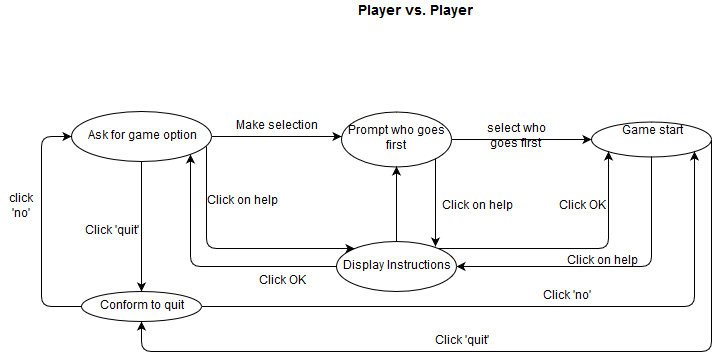

The diagram above was exported from draw.io. Its source (the exported page's mxGraphModel, read from the mxfile embedded in the PNG):
<mxGraphModel dx="880" dy="492" grid="1" gridSize="10" guides="1" tooltips="1" connect="1" arrows="1" fold="1" page="1" pageScale="1" pageWidth="826" pageHeight="1169" background="#ffffff" math="0" shadow="0">
  <root>
    <mxCell id="0" />
    <mxCell id="1" parent="0" />
    <mxCell id="2" value="&lt;font style=&quot;font-size: 14px&quot;&gt;&lt;b&gt;Player vs. Player &lt;/b&gt;&lt;/font&gt;&lt;br&gt;" style="text;html=1;strokeColor=none;fillColor=none;align=center;verticalAlign=middle;whiteSpace=wrap;overflow=hidden;" vertex="1" parent="1">
      <mxGeometry x="380" y="10" width="127" height="20" as="geometry" />
    </mxCell>
    <mxCell id="3" value="Ask for game option &lt;br&gt;" style="ellipse;whiteSpace=wrap;html=1;strokeWidth=1;fillColor=none;" vertex="1" parent="1">
      <mxGeometry x="100" y="120" width="140" height="50" as="geometry" />
    </mxCell>
    <mxCell id="4" value="" style="endArrow=classic;html=1;exitX=1;exitY=0.5;" edge="1" parent="1" source="3">
      <mxGeometry width="50" height="50" relative="1" as="geometry">
        <mxPoint x="290" y="160" as="sourcePoint" />
        <mxPoint x="370" y="145" as="targetPoint" />
      </mxGeometry>
    </mxCell>
    <mxCell id="5" value="Make selection&lt;br&gt;" style="text;html=1;strokeColor=none;fillColor=none;align=center;verticalAlign=middle;whiteSpace=wrap;overflow=hidden;" vertex="1" parent="1">
      <mxGeometry x="260" y="125" width="90" height="20" as="geometry" />
    </mxCell>
    <mxCell id="6" value="Prompt who goes first &lt;br&gt;" style="ellipse;whiteSpace=wrap;html=1;strokeWidth=1;fillColor=none;" vertex="1" parent="1">
      <mxGeometry x="370" y="120" width="110" height="55" as="geometry" />
    </mxCell>
    <mxCell id="7" value="" style="endArrow=classic;html=1;exitX=1;exitY=0.5;" edge="1" parent="1" source="6">
      <mxGeometry width="50" height="50" relative="1" as="geometry">
        <mxPoint x="520" y="150" as="sourcePoint" />
        <mxPoint x="620" y="148" as="targetPoint" />
      </mxGeometry>
    </mxCell>
    <mxCell id="9" value="Game start&lt;br&gt;&lt;br&gt;" style="ellipse;whiteSpace=wrap;html=1;strokeWidth=1;fillColor=none;" vertex="1" parent="1">
      <mxGeometry x="620" y="130" width="120" height="35" as="geometry" />
    </mxCell>
    <mxCell id="10" value="Display Instructions &lt;br&gt;" style="ellipse;whiteSpace=wrap;html=1;strokeWidth=1;fillColor=none;" vertex="1" parent="1">
      <mxGeometry x="365" y="250" width="120" height="50" as="geometry" />
    </mxCell>
    <mxCell id="11" value="" style="endArrow=classic;html=1;exitX=0.5;exitY=1;entryX=1;entryY=0.5;" edge="1" parent="1" source="9" target="10">
      <mxGeometry width="50" height="50" relative="1" as="geometry">
        <mxPoint x="660" y="230" as="sourcePoint" />
        <mxPoint x="710" y="180" as="targetPoint" />
        <Array as="points">
          <mxPoint x="680" y="275" />
        </Array>
      </mxGeometry>
    </mxCell>
    <mxCell id="12" value="" style="endArrow=classic;html=1;exitX=1;exitY=0;entryX=0;entryY=1;" edge="1" parent="1" source="10" target="9">
      <mxGeometry width="50" height="50" relative="1" as="geometry">
        <mxPoint x="500" y="240" as="sourcePoint" />
        <mxPoint x="550" y="190" as="targetPoint" />
        <Array as="points">
          <mxPoint x="637" y="257" />
        </Array>
      </mxGeometry>
    </mxCell>
    <mxCell id="13" value="" style="endArrow=classic;html=1;exitX=0.5;exitY=1;" edge="1" parent="1" source="3" target="14">
      <mxGeometry width="50" height="50" relative="1" as="geometry">
        <mxPoint x="170" y="280" as="sourcePoint" />
        <mxPoint x="170" y="260" as="targetPoint" />
      </mxGeometry>
    </mxCell>
    <mxCell id="14" value="Conform to quit&lt;br&gt;" style="ellipse;whiteSpace=wrap;html=1;strokeWidth=1;fillColor=none;" vertex="1" parent="1">
      <mxGeometry x="110" y="300" width="120" height="30" as="geometry" />
    </mxCell>
    <mxCell id="16" value="" style="endArrow=classic;html=1;exitX=0;exitY=0.5;entryX=0;entryY=0.5;" edge="1" parent="1" source="14" target="3">
      <mxGeometry width="50" height="50" relative="1" as="geometry">
        <mxPoint x="20" y="260" as="sourcePoint" />
        <mxPoint x="70" y="210" as="targetPoint" />
        <Array as="points">
          <mxPoint x="70" y="315" />
          <mxPoint x="70" y="145" />
        </Array>
      </mxGeometry>
    </mxCell>
    <mxCell id="18" value="" style="endArrow=classic;html=1;exitX=1;exitY=1;" edge="1" parent="1" source="6">
      <mxGeometry width="50" height="50" relative="1" as="geometry">
        <mxPoint x="490" y="240" as="sourcePoint" />
        <mxPoint x="464" y="255" as="targetPoint" />
      </mxGeometry>
    </mxCell>
    <mxCell id="19" value="" style="endArrow=classic;html=1;exitX=0;exitY=0.5;entryX=1;entryY=1;" edge="1" parent="1" source="10" target="3">
      <mxGeometry width="50" height="50" relative="1" as="geometry">
        <mxPoint x="260" y="270" as="sourcePoint" />
        <mxPoint x="310" y="220" as="targetPoint" />
        <Array as="points">
          <mxPoint x="290" y="275" />
          <mxPoint x="219" y="275" />
          <mxPoint x="219" y="180" />
        </Array>
      </mxGeometry>
    </mxCell>
    <mxCell id="21" value="" style="endArrow=classic;html=1;exitX=0.5;exitY=0;entryX=0.5;entryY=1;" edge="1" parent="1" source="10" target="6">
      <mxGeometry width="50" height="50" relative="1" as="geometry">
        <mxPoint x="350" y="240" as="sourcePoint" />
        <mxPoint x="400" y="190" as="targetPoint" />
      </mxGeometry>
    </mxCell>
    <mxCell id="22" value="" style="endArrow=classic;html=1;exitX=0.964;exitY=0.7;exitPerimeter=0;entryX=0;entryY=0;" edge="1" parent="1" source="3" target="10">
      <mxGeometry width="50" height="50" relative="1" as="geometry">
        <mxPoint x="270" y="240" as="sourcePoint" />
        <mxPoint x="320" y="190" as="targetPoint" />
        <Array as="points">
          <mxPoint x="235" y="257" />
        </Array>
      </mxGeometry>
    </mxCell>
    <mxCell id="23" value="Click on help&lt;br&gt;" style="text;html=1;strokeColor=none;fillColor=none;align=center;verticalAlign=middle;whiteSpace=wrap;overflow=hidden;" vertex="1" parent="1">
      <mxGeometry x="230" y="200" width="80" height="20" as="geometry" />
    </mxCell>
    <mxCell id="24" value="Click OK&lt;br&gt;" style="text;html=1;strokeColor=none;fillColor=none;align=center;verticalAlign=middle;whiteSpace=wrap;overflow=hidden;" vertex="1" parent="1">
      <mxGeometry x="280" y="280" width="60" height="20" as="geometry" />
    </mxCell>
    <mxCell id="25" value="select who goes first &lt;br&gt;" style="text;html=1;strokeColor=none;fillColor=none;align=center;verticalAlign=middle;whiteSpace=wrap;overflow=hidden;" vertex="1" parent="1">
      <mxGeometry x="510" y="130" width="70" height="30" as="geometry" />
    </mxCell>
    <mxCell id="27" value="" style="endArrow=classic;html=1;entryX=0.5;entryY=1;exitX=1;exitY=0.5;" edge="1" parent="1" source="9" target="14">
      <mxGeometry width="50" height="50" relative="1" as="geometry">
        <mxPoint x="860" y="165" as="sourcePoint" />
        <mxPoint x="210" y="355" as="targetPoint" />
        <Array as="points">
          <mxPoint x="740" y="360" />
          <mxPoint x="170" y="360" />
        </Array>
      </mxGeometry>
    </mxCell>
    <mxCell id="28" value="Click 'quit'&lt;br&gt;" style="text;html=1;strokeColor=none;fillColor=none;align=center;verticalAlign=middle;whiteSpace=wrap;overflow=hidden;" vertex="1" parent="1">
      <mxGeometry x="450" y="340" width="80" height="20" as="geometry" />
    </mxCell>
    <mxCell id="30" value="" style="endArrow=classic;html=1;exitX=1;exitY=0.5;entryX=1;entryY=1;" edge="1" parent="1" source="14" target="9">
      <mxGeometry width="50" height="50" relative="1" as="geometry">
        <mxPoint x="290" y="350" as="sourcePoint" />
        <mxPoint x="800" y="310" as="targetPoint" />
        <Array as="points">
          <mxPoint x="723" y="315" />
        </Array>
      </mxGeometry>
    </mxCell>
    <mxCell id="31" value="Click 'no'&lt;br&gt;" style="text;html=1;strokeColor=none;fillColor=none;align=center;verticalAlign=middle;whiteSpace=wrap;overflow=hidden;" vertex="1" parent="1">
      <mxGeometry x="560" y="295" width="70" height="20" as="geometry" />
    </mxCell>
    <mxCell id="32" value="Click 'quit'&lt;br&gt;" style="text;html=1;strokeColor=none;fillColor=none;align=center;verticalAlign=middle;whiteSpace=wrap;overflow=hidden;" vertex="1" parent="1">
      <mxGeometry x="110" y="230" width="60" height="20" as="geometry" />
    </mxCell>
    <mxCell id="33" value="click 'no'&lt;br&gt;" style="text;html=1;strokeColor=none;fillColor=none;align=center;verticalAlign=middle;whiteSpace=wrap;overflow=hidden;" vertex="1" parent="1">
      <mxGeometry x="30" y="200" width="40" height="30" as="geometry" />
    </mxCell>
    <mxCell id="35" value="Click on help&lt;br&gt;" style="text;html=1;strokeColor=none;fillColor=none;align=center;verticalAlign=middle;whiteSpace=wrap;overflow=hidden;" vertex="1" parent="1">
      <mxGeometry x="465" y="205" width="80" height="20" as="geometry" />
    </mxCell>
    <mxCell id="36" value="Click OK&lt;br&gt;" style="text;html=1;strokeColor=none;fillColor=none;align=center;verticalAlign=middle;whiteSpace=wrap;overflow=hidden;" vertex="1" parent="1">
      <mxGeometry x="580" y="205" width="60" height="20" as="geometry" />
    </mxCell>
    <mxCell id="39" value="Click on help&lt;br&gt;" style="text;html=1;strokeColor=none;fillColor=none;align=center;verticalAlign=middle;whiteSpace=wrap;overflow=hidden;" vertex="1" parent="1">
      <mxGeometry x="590" y="260" width="80" height="20" as="geometry" />
    </mxCell>
  </root>
</mxGraphModel>